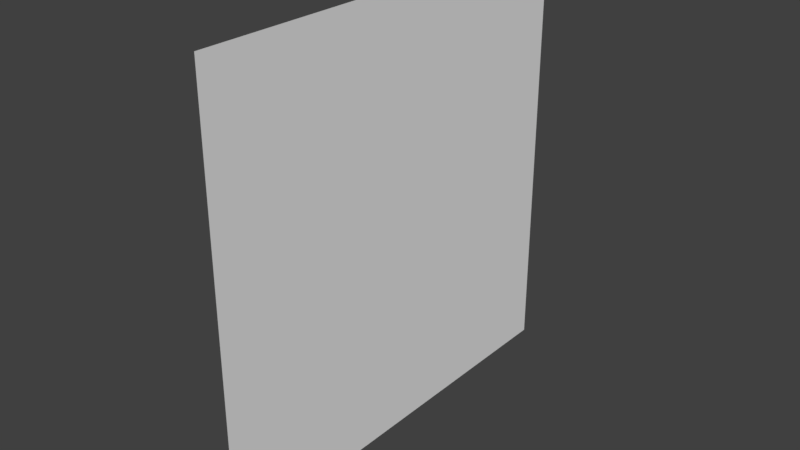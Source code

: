 # Source: Grass.blend  (saved by Blender 2.78.0; exported with 4.5.12 LTS)
import bpy
from mathutils import Matrix  # noqa: F401  (used for matrix-valued properties, if any)

bpy.ops.wm.read_factory_settings(use_empty=True)
scene = bpy.context.scene
scene.name = 'Scene'

# ---- collections
col_collection_1 = bpy.data.collections.new('Collection 1'); scene.collection.children.link(col_collection_1)

# ---- world
world_world = bpy.data.worlds.new('World'); scene.world = world_world
world_world.color = (0.05088, 0.05088, 0.05088)
world_world.use_sun_shadow = False
world_world.sun_shadow_jitter_overblur = 0.0
world_world.cycles.sampling_method = 'MANUAL'

# ---- meshes
me_plane = bpy.data.meshes.new('Plane')
me_plane.from_pydata([(-1.0, 5.96e-08, 1.699e-05), (1.0, 5.96e-08, 1.699e-05), (-1.0, 2.0, 1.699e-05), (1.0, 2.0, 1.699e-05)], [], [(0, 1, 3, 2)])
_uv = me_plane.uv_layers.new(name='UVMap')
_uv.uv.foreach_set('vector', [9.998e-05, 0.0001001, 0.9999, 9.998e-05, 0.9999, 0.9999, 0.0001002, 0.9999])
me_plane.use_remesh_preserve_volume = False
me_plane.use_remesh_preserve_attributes = False
me_plane.use_mirror_vertex_groups = False
me_plane.update()

# ---- objects
ob_plane = bpy.data.objects.new('Plane', me_plane)

# ---- transforms, parenting, visibility, modifiers, constraints
ob_plane.location = (0.0, 0.0, 0.0)
ob_plane.rotation_euler = (1.571, -0.0, 1.571)
ob_plane.lineart.crease_threshold = 0.0

# ---- collection membership
col_collection_1.objects.link(ob_plane)

# ---- scene / render settings (as saved in the file)
scene.frame_start = 1; scene.frame_end = 250; scene.frame_set(1)
scene.render.engine = 'BLENDER_EEVEE_NEXT'
scene.render.resolution_percentage = 50
scene.render.dither_intensity = 0.0
scene.cycles.use_denoising = False
scene.cycles.samples = 128
scene.cycles.sampling_pattern = 'TABULATED_SOBOL'
scene.cycles.light_sampling_threshold = 0.0
scene.cycles.use_adaptive_sampling = False
scene.cycles.use_light_tree = False
scene.cycles.blur_glossy = 0.0
scene.cycles.sample_clamp_indirect = 0.0
scene.view_settings.view_transform = 'Standard'
bpy.context.view_layer.update()

# ---- added for rendering (the .blend has no active camera and no usable light): camera, sun
cam_auto = bpy.data.cameras.new('AutoCamera')
cam_auto.lens = 50.0
cam_auto.sensor_width = 36.0
cam_auto.clip_end = 1000.0
ob_auto_camera = bpy.data.objects.new('AutoCamera', cam_auto)
scene.collection.objects.link(ob_auto_camera)
ob_auto_camera.location = (2.61693, -3.14032, 3.09354)
ob_auto_camera.rotation_euler = (1.09748, -7.21219e-08, 0.694738)
scene.camera = ob_auto_camera
light_auto_sun = bpy.data.lights.new('AutoSun', 'SUN')
light_auto_sun.energy = 3.0
light_auto_sun.angle = 0.0523599
ob_auto_sun = bpy.data.objects.new('AutoSun', light_auto_sun)
scene.collection.objects.link(ob_auto_sun)
ob_auto_sun.rotation_euler = (0.872665, 0.174533, 0.523599)
bpy.context.view_layer.update()
